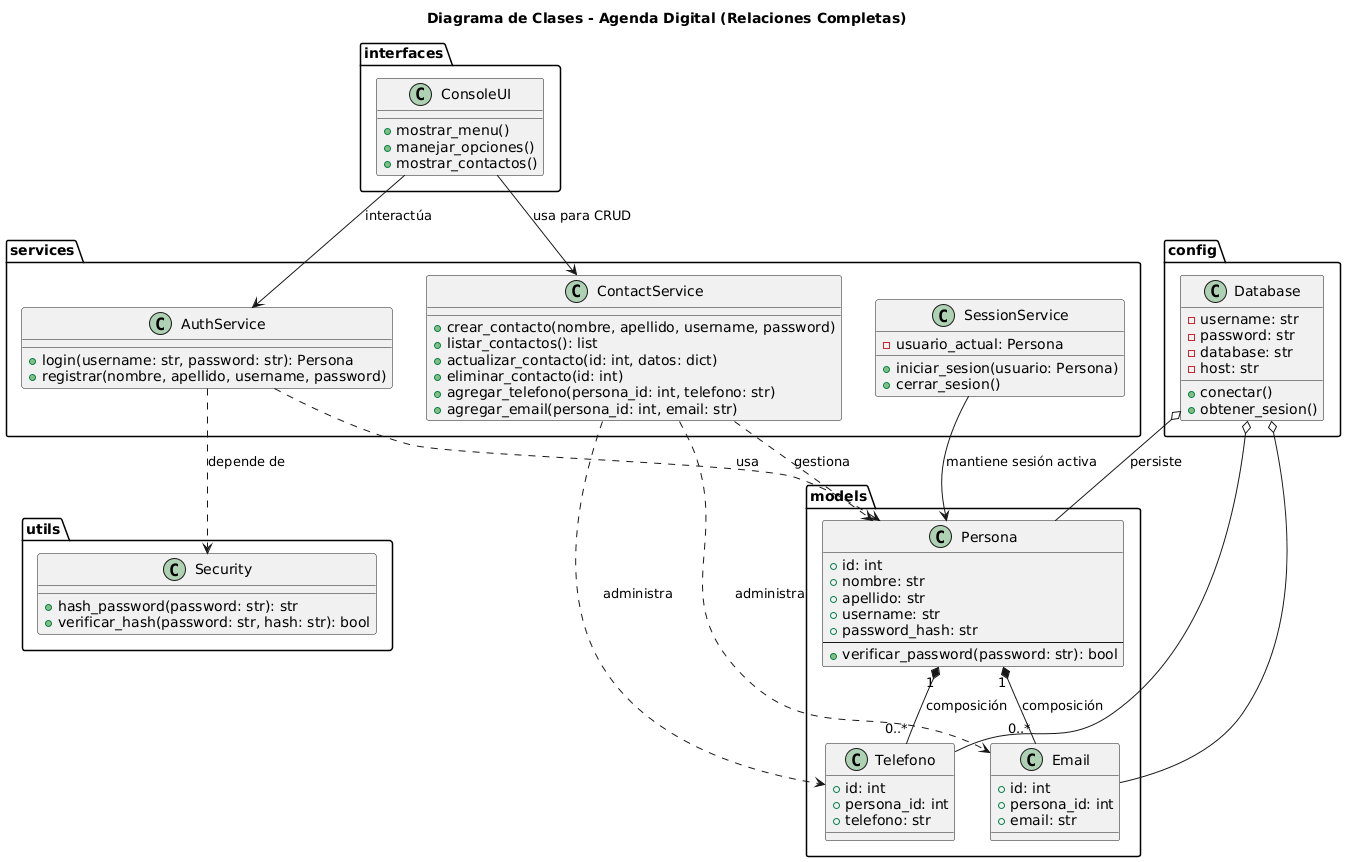

The diagram above was rendered by PlantUML. Its source (embedded in the PNG):
@startuml
title Diagrama de Clases - Agenda Digital (Relaciones Completas)

' ==============================
' Paquetes del sistema
' ==============================
package "models" {
    class Persona {
        + id: int
        + nombre: str
        + apellido: str
        + username: str
        + password_hash: str
        --
        + verificar_password(password: str): bool
    }

    class Telefono {
        + id: int
        + persona_id: int
        + telefono: str
    }

    class Email {
        + id: int
        + persona_id: int
        + email: str
    }
}

package "services" {
    class AuthService {
        + login(username: str, password: str): Persona
        + registrar(nombre, apellido, username, password)
    }

    class ContactService {
        + crear_contacto(nombre, apellido, username, password)
        + listar_contactos(): list
        + actualizar_contacto(id: int, datos: dict)
        + eliminar_contacto(id: int)
        + agregar_telefono(persona_id: int, telefono: str)
        + agregar_email(persona_id: int, email: str)
    }

    class SessionService {
        - usuario_actual: Persona
        + iniciar_sesion(usuario: Persona)
        + cerrar_sesion()
    }
}

package "config" {
    class Database {
        - username: str
        - password: str
        - database: str
        - host: str
        + conectar()
        + obtener_sesion()
    }
}

package "interfaces" {
    class ConsoleUI {
        + mostrar_menu()
        + manejar_opciones()
        + mostrar_contactos()
    }
}

package "utils" {
    class Security {
        + hash_password(password: str): str
        + verificar_hash(password: str, hash: str): bool
    }
}

' ==============================
' Relaciones UML con tipo y multiplicidad
' ==============================

' Asociación: una persona tiene muchos teléfonos y emails
Persona "1" *-- "0..*" Telefono : composición
Persona "1" *-- "0..*" Email : composición

' Dependencias (uso temporal)
AuthService ..> Persona : «usa»
AuthService ..> Security : «depende de»

ContactService ..> Persona : «gestiona»
ContactService ..> Telefono : «administra»
ContactService ..> Email : «administra»

SessionService --> Persona : «mantiene sesión activa»
ConsoleUI --> AuthService : «interactúa»
ConsoleUI --> ContactService : «usa para CRUD»

' Asociación con base de datos (persistencia)
Database o-- Persona : «persiste»
Database o-- Telefono
Database o-- Email
@enduml